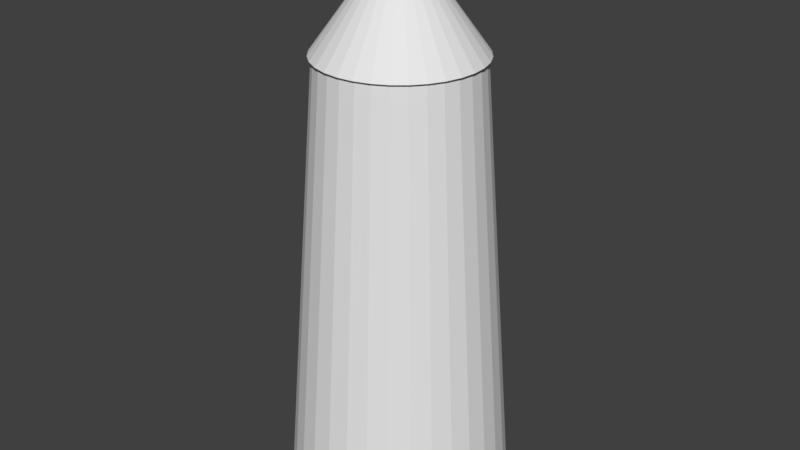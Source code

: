 # Source: tower.blend  (saved by Blender 2.78.0; exported with 4.5.12 LTS)
import bpy
from mathutils import Matrix  # noqa: F401  (used for matrix-valued properties, if any)

bpy.ops.wm.read_factory_settings(use_empty=True)
scene = bpy.context.scene
scene.name = 'Scene'

# ---- collections
col_collection_1 = bpy.data.collections.new('Collection 1'); scene.collection.children.link(col_collection_1)

# ---- world
world_world = bpy.data.worlds.new('World'); scene.world = world_world
world_world.color = (0.05088, 0.05088, 0.05088)
world_world.use_sun_shadow = False
world_world.sun_shadow_jitter_overblur = 0.0
world_world.cycles.sampling_method = 'MANUAL'

# ---- meshes
me_cube_001 = bpy.data.meshes.new('Cube.001')
me_cube_001.from_pydata([(-1.0, -1.0, -1.0), (-1.0, -1.0, 1.0), (-1.0, 1.0, -1.0), (-1.0, 1.0, 1.0), (1.0, -1.0, -1.0), (1.0, -1.0, 1.0), (1.0, 1.0, -1.0), (1.0, 1.0, 1.0)], [], [(0, 1, 3, 2), (6, 7, 5, 4), (4, 5, 1, 0), (2, 6, 4, 0), (7, 3, 1, 5)])
me_cube_001.use_remesh_preserve_volume = False
me_cube_001.use_remesh_preserve_attributes = False
me_cube_001.use_mirror_vertex_groups = False
me_cube_001.update()
me_cone = bpy.data.meshes.new('Cone')
me_cone.from_pydata([(0.0, 1.0, -1.0), (0.1951, 0.9808, -1.0), (0.3827, 0.9239, -1.0), (0.5556, 0.8315, -1.0), (0.7071, 0.7071, -1.0), (0.8315, 0.5556, -1.0), (0.9239, 0.3827, -1.0), (0.9808, 0.1951, -1.0), (1.0, 7.55e-08, -1.0), (0.0, 0.0, 1.0), (0.9808, -0.1951, -1.0), (0.9239, -0.3827, -1.0), (0.8315, -0.5556, -1.0), (0.7071, -0.7071, -1.0), (0.5556, -0.8315, -1.0), (0.3827, -0.9239, -1.0), (0.1951, -0.9808, -1.0), (-3.258e-07, -1.0, -1.0), (-0.1951, -0.9808, -1.0), (-0.3827, -0.9239, -1.0), (-0.5556, -0.8315, -1.0), (-0.7071, -0.7071, -1.0), (-0.8315, -0.5556, -1.0), (-0.9239, -0.3827, -1.0), (-0.9808, -0.1951, -1.0), (-1.0, 9.656e-07, -1.0), (-0.9808, 0.1951, -1.0), (-0.9239, 0.3827, -1.0), (-0.8315, 0.5556, -1.0), (-0.7071, 0.7071, -1.0), (-0.5556, 0.8315, -1.0), (-0.3827, 0.9239, -1.0), (-0.1951, 0.9808, -1.0)], [], [(0, 9, 1), (1, 9, 2), (2, 9, 3), (3, 9, 4), (4, 9, 5), (5, 9, 6), (6, 9, 7), (7, 9, 8), (8, 9, 10), (10, 9, 11), (11, 9, 12), (12, 9, 13), (13, 9, 14), (14, 9, 15), (15, 9, 16), (16, 9, 17), (17, 9, 18), (18, 9, 19), (19, 9, 20), (20, 9, 21), (21, 9, 22), (22, 9, 23), (23, 9, 24), (24, 9, 25), (25, 9, 26), (26, 9, 27), (27, 9, 28), (28, 9, 29), (29, 9, 30), (30, 9, 31), (31, 9, 32), (32, 9, 0), (0, 1, 2, 3, 4, 5, 6, 7, 8, 10, 11, 12, 13, 14, 15, 16, 17, 18, 19, 20, 21, 22, 23, 24, 25, 26, 27, 28, 29, 30, 31, 32)])
me_cone.use_remesh_preserve_volume = False
me_cone.use_remesh_preserve_attributes = False
me_cone.use_mirror_vertex_groups = False
me_cone.update()
me_cylinder = bpy.data.meshes.new('Cylinder')
me_cylinder.from_pydata([(0.0, 1.0, -1.0), (3.607e-08, 0.6963, 1.0), (0.1951, 0.9808, -1.0), (0.1358, 0.6829, 1.0), (0.3827, 0.9239, -1.0), (0.2664, 0.6433, 1.0), (0.5556, 0.8315, -1.0), (0.3868, 0.5789, 1.0), (0.7071, 0.7071, -1.0), (0.4923, 0.4923, 1.0), (0.8315, 0.5556, -1.0), (0.5789, 0.3868, 1.0), (0.9239, 0.3827, -1.0), (0.6433, 0.2664, 1.0), (0.9808, 0.1951, -1.0), (0.6829, 0.1358, 1.0), (1.0, 7.55e-08, -1.0), (0.6963, 1.391e-07, 1.0), (0.9808, -0.1951, -1.0), (0.6829, -0.1358, 1.0), (0.9239, -0.3827, -1.0), (0.6433, -0.2664, 1.0), (0.8315, -0.5556, -1.0), (0.5789, -0.3868, 1.0), (0.7071, -0.7071, -1.0), (0.4923, -0.4923, 1.0), (0.5556, -0.8315, -1.0), (0.3868, -0.5789, 1.0), (0.3827, -0.9239, -1.0), (0.2664, -0.6433, 1.0), (0.1951, -0.9808, -1.0), (0.1358, -0.6829, 1.0), (-3.258e-07, -1.0, -1.0), (-1.908e-07, -0.6963, 1.0), (-0.1951, -0.9808, -1.0), (-0.1358, -0.6829, 1.0), (-0.3827, -0.9239, -1.0), (-0.2664, -0.6433, 1.0), (-0.5556, -0.8315, -1.0), (-0.3868, -0.5789, 1.0), (-0.7071, -0.7071, -1.0), (-0.4923, -0.4923, 1.0), (-0.8315, -0.5556, -1.0), (-0.5789, -0.3868, 1.0), (-0.9239, -0.3827, -1.0), (-0.6433, -0.2664, 1.0), (-0.9808, -0.1951, -1.0), (-0.6829, -0.1358, 1.0), (-1.0, 9.656e-07, -1.0), (-0.6963, 7.589e-07, 1.0), (-0.9808, 0.1951, -1.0), (-0.6829, 0.1358, 1.0), (-0.9239, 0.3827, -1.0), (-0.6433, 0.2664, 1.0), (-0.8315, 0.5556, -1.0), (-0.5789, 0.3868, 1.0), (-0.7071, 0.7071, -1.0), (-0.4923, 0.4923, 1.0), (-0.5556, 0.8315, -1.0), (-0.3868, 0.5789, 1.0), (-0.3827, 0.9239, -1.0), (-0.2664, 0.6433, 1.0), (-0.1951, 0.9808, -1.0), (-0.1358, 0.6829, 1.0)], [], [(0, 1, 3, 2), (2, 3, 5, 4), (4, 5, 7, 6), (6, 7, 9, 8), (8, 9, 11, 10), (10, 11, 13, 12), (12, 13, 15, 14), (14, 15, 17, 16), (16, 17, 19, 18), (18, 19, 21, 20), (20, 21, 23, 22), (22, 23, 25, 24), (24, 25, 27, 26), (26, 27, 29, 28), (28, 29, 31, 30), (30, 31, 33, 32), (32, 33, 35, 34), (34, 35, 37, 36), (36, 37, 39, 38), (38, 39, 41, 40), (40, 41, 43, 42), (42, 43, 45, 44), (44, 45, 47, 46), (46, 47, 49, 48), (48, 49, 51, 50), (50, 51, 53, 52), (52, 53, 55, 54), (54, 55, 57, 56), (56, 57, 59, 58), (58, 59, 61, 60), (3, 1, 63, 61, 59, 57, 55, 53, 51, 49, 47, 45, 43, 41, 39, 37, 35, 33, 31, 29, 27, 25, 23, 21, 19, 17, 15, 13, 11, 9, 7, 5), (60, 61, 63, 62), (62, 63, 1, 0), (0, 2, 4, 6, 8, 10, 12, 14, 16, 18, 20, 22, 24, 26, 28, 30, 32, 34, 36, 38, 40, 42, 44, 46, 48, 50, 52, 54, 56, 58, 60, 62)])
me_cylinder.use_remesh_preserve_volume = False
me_cylinder.use_remesh_preserve_attributes = False
me_cylinder.use_mirror_vertex_groups = False
me_cylinder.update()
me_cube_003 = bpy.data.meshes.new('Cube.003')
me_cube_003.from_pydata([(-1.0, -1.0, -1.0), (-1.0, -1.0, 1.0), (-1.0, 1.0, -1.0), (-1.0, 1.0, 1.0), (1.0, -1.0, -1.0), (1.0, -1.0, 1.0), (1.0, 1.0, -1.0), (1.0, 1.0, 1.0)], [], [(0, 1, 3, 2), (6, 7, 5, 4), (4, 5, 1, 0), (2, 6, 4, 0), (7, 3, 1, 5)])
me_cube_003.use_remesh_preserve_volume = False
me_cube_003.use_remesh_preserve_attributes = False
me_cube_003.use_mirror_vertex_groups = False
me_cube_003.update()

# ---- objects
ob_cube = bpy.data.objects.new('Cube', me_cube_001)
ob_cone = bpy.data.objects.new('Cone', me_cone)
ob_cylinder = bpy.data.objects.new('Cylinder', me_cylinder)
ob_cube_001 = bpy.data.objects.new('Cube.001', me_cube_003)

# ---- transforms, parenting, visibility, modifiers, constraints
ob_cube.location = (0.01083, 0.6169, 3.547)
ob_cube.rotation_euler = (0.08727, 0.0, 0.0)
ob_cube.scale = (0.125, 0.125, 0.15)
ob_cube.lineart.crease_threshold = 0.0
ob_cone.location = (0.0, 0.0, 4.5)
ob_cone.scale = (0.725, 0.725, 0.5)
ob_cone.lineart.crease_threshold = 0.0
ob_cylinder.location = (0.0, 0.0, 2.0)
ob_cylinder.scale = (1.0, 1.0, 2.0)
ob_cylinder.lineart.crease_threshold = 0.0
ob_cube_001.location = (0.01083, 0.6831, 2.623)
ob_cube_001.rotation_euler = (0.08727, 0.0, 0.0)
ob_cube_001.scale = (0.125, 0.125, 0.15)
ob_cube_001.lineart.crease_threshold = 0.0

# ---- collection membership
col_collection_1.objects.link(ob_cube)
col_collection_1.objects.link(ob_cone)
col_collection_1.objects.link(ob_cylinder)
col_collection_1.objects.link(ob_cube_001)

# ---- scene / render settings (as saved in the file)
scene.frame_start = 1; scene.frame_end = 250; scene.frame_set(1)
scene.render.engine = 'BLENDER_EEVEE_NEXT'
scene.render.resolution_percentage = 50
scene.render.dither_intensity = 0.0
scene.cycles.use_denoising = False
scene.cycles.samples = 128
scene.cycles.sampling_pattern = 'TABULATED_SOBOL'
scene.cycles.light_sampling_threshold = 0.0
scene.cycles.use_adaptive_sampling = False
scene.cycles.use_light_tree = False
scene.cycles.blur_glossy = 0.0
scene.cycles.sample_clamp_indirect = 0.0
scene.view_settings.view_transform = 'Standard'
bpy.context.view_layer.update()

# ---- added for rendering (the .blend has no active camera and no usable light): camera, sun
cam_auto = bpy.data.cameras.new('AutoCamera')
cam_auto.lens = 50.0
cam_auto.sensor_width = 36.0
cam_auto.clip_end = 1000.0
ob_auto_camera = bpy.data.objects.new('AutoCamera', cam_auto)
scene.collection.objects.link(ob_auto_camera)
ob_auto_camera.location = (5.31501, -6.37801, 6.75201)
ob_auto_camera.rotation_euler = (1.09748, -7.21219e-08, 0.694738)
scene.camera = ob_auto_camera
light_auto_sun = bpy.data.lights.new('AutoSun', 'SUN')
light_auto_sun.energy = 3.0
light_auto_sun.angle = 0.0523599
ob_auto_sun = bpy.data.objects.new('AutoSun', light_auto_sun)
scene.collection.objects.link(ob_auto_sun)
ob_auto_sun.rotation_euler = (0.872665, 0.174533, 0.523599)
bpy.context.view_layer.update()
